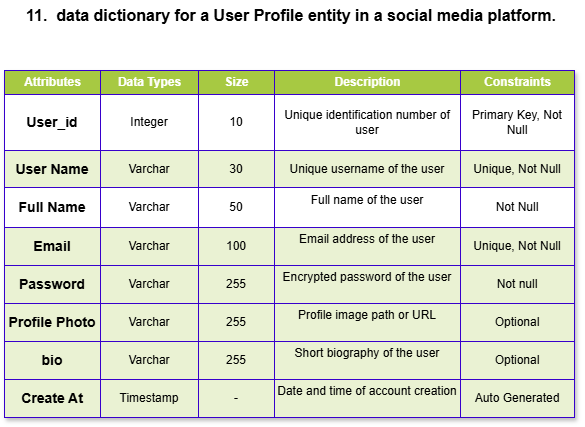

The diagram above was exported from draw.io. Its source (the exported page's mxGraphModel, read from the mxfile embedded in the PNG):
<mxGraphModel dx="786" dy="391" grid="1" gridSize="10" guides="1" tooltips="1" connect="1" arrows="1" fold="1" page="1" pageScale="1" pageWidth="850" pageHeight="1100" background="#ffffff" math="0" shadow="0">
  <root>
    <mxCell id="0" />
    <mxCell id="1" parent="0" />
    <mxCell id="F_jQQvsZ1wN8odU1UVdE-110" parent="1" style="childLayout=tableLayout;recursiveResize=0;shadow=1;fillColor=#6a00ff;fontColor=#ffffff;strokeColor=#3700CC;" value="Assets" vertex="1">
      <mxGeometry height="347" width="570" x="80" y="70" as="geometry" />
    </mxCell>
    <mxCell id="F_jQQvsZ1wN8odU1UVdE-111" parent="F_jQQvsZ1wN8odU1UVdE-110" style="shape=tableRow;horizontal=0;startSize=0;swimlaneHead=0;swimlaneBody=0;top=0;left=0;bottom=0;right=0;dropTarget=0;collapsible=0;recursiveResize=0;expand=0;fontStyle=0;strokeColor=inherit;fillColor=#ffffff;" vertex="1">
      <mxGeometry height="24" width="570" as="geometry" />
    </mxCell>
    <mxCell id="F_jQQvsZ1wN8odU1UVdE-112" parent="F_jQQvsZ1wN8odU1UVdE-111" style="connectable=0;recursiveResize=0;strokeColor=inherit;fillColor=#A7C942;align=center;fontStyle=1;fontColor=#FFFFFF;html=1;" value="Attributes" vertex="1">
      <mxGeometry height="24" width="96" as="geometry">
        <mxRectangle height="24" width="96" as="alternateBounds" />
      </mxGeometry>
    </mxCell>
    <mxCell id="F_jQQvsZ1wN8odU1UVdE-113" parent="F_jQQvsZ1wN8odU1UVdE-111" style="connectable=0;recursiveResize=0;strokeColor=inherit;fillColor=#A7C942;align=center;fontStyle=1;fontColor=#FFFFFF;html=1;" value="Data Types" vertex="1">
      <mxGeometry height="24" width="98" x="96" as="geometry">
        <mxRectangle height="24" width="98" as="alternateBounds" />
      </mxGeometry>
    </mxCell>
    <mxCell id="F_jQQvsZ1wN8odU1UVdE-114" parent="F_jQQvsZ1wN8odU1UVdE-111" style="connectable=0;recursiveResize=0;strokeColor=inherit;fillColor=#A7C942;align=center;fontStyle=1;fontColor=#FFFFFF;html=1;" value="Size" vertex="1">
      <mxGeometry height="24" width="76" x="194" as="geometry">
        <mxRectangle height="24" width="76" as="alternateBounds" />
      </mxGeometry>
    </mxCell>
    <mxCell id="F_jQQvsZ1wN8odU1UVdE-131" parent="F_jQQvsZ1wN8odU1UVdE-111" style="connectable=0;recursiveResize=0;strokeColor=inherit;fillColor=#A7C942;align=center;fontStyle=1;fontColor=#FFFFFF;html=1;" value="Description" vertex="1">
      <mxGeometry height="24" width="186" x="270" as="geometry">
        <mxRectangle height="24" width="186" as="alternateBounds" />
      </mxGeometry>
    </mxCell>
    <mxCell id="F_jQQvsZ1wN8odU1UVdE-136" parent="F_jQQvsZ1wN8odU1UVdE-111" style="connectable=0;recursiveResize=0;strokeColor=inherit;fillColor=#A7C942;align=center;fontStyle=1;fontColor=#FFFFFF;html=1;" value="Constraints" vertex="1">
      <mxGeometry height="24" width="114" x="456" as="geometry">
        <mxRectangle height="24" width="114" as="alternateBounds" />
      </mxGeometry>
    </mxCell>
    <mxCell id="F_jQQvsZ1wN8odU1UVdE-115" parent="F_jQQvsZ1wN8odU1UVdE-110" style="shape=tableRow;horizontal=0;startSize=0;swimlaneHead=0;swimlaneBody=0;top=0;left=0;bottom=0;right=0;dropTarget=0;collapsible=0;recursiveResize=0;expand=0;fontStyle=0;strokeColor=inherit;fillColor=#ffffff;" value="" vertex="1">
      <mxGeometry height="56" width="570" y="24" as="geometry" />
    </mxCell>
    <mxCell id="F_jQQvsZ1wN8odU1UVdE-116" parent="F_jQQvsZ1wN8odU1UVdE-115" style="connectable=0;recursiveResize=0;strokeColor=inherit;fillColor=inherit;align=center;whiteSpace=wrap;html=1;" value="&lt;b&gt;&lt;font style=&quot;font-size: 14px;&quot;&gt;User_id&lt;/font&gt;&lt;/b&gt;" vertex="1">
      <mxGeometry height="56" width="96" as="geometry">
        <mxRectangle height="56" width="96" as="alternateBounds" />
      </mxGeometry>
    </mxCell>
    <mxCell id="F_jQQvsZ1wN8odU1UVdE-117" parent="F_jQQvsZ1wN8odU1UVdE-115" style="connectable=0;recursiveResize=0;strokeColor=inherit;fillColor=inherit;align=center;whiteSpace=wrap;html=1;" value="Integer" vertex="1">
      <mxGeometry height="56" width="98" x="96" as="geometry">
        <mxRectangle height="56" width="98" as="alternateBounds" />
      </mxGeometry>
    </mxCell>
    <mxCell id="F_jQQvsZ1wN8odU1UVdE-118" parent="F_jQQvsZ1wN8odU1UVdE-115" style="connectable=0;recursiveResize=0;strokeColor=inherit;fillColor=inherit;align=center;whiteSpace=wrap;html=1;" value="10" vertex="1">
      <mxGeometry height="56" width="76" x="194" as="geometry">
        <mxRectangle height="56" width="76" as="alternateBounds" />
      </mxGeometry>
    </mxCell>
    <mxCell id="F_jQQvsZ1wN8odU1UVdE-132" parent="F_jQQvsZ1wN8odU1UVdE-115" style="connectable=0;recursiveResize=0;strokeColor=inherit;fillColor=inherit;align=center;whiteSpace=wrap;html=1;" value="Unique identification number of user" vertex="1">
      <mxGeometry height="56" width="186" x="270" as="geometry">
        <mxRectangle height="56" width="186" as="alternateBounds" />
      </mxGeometry>
    </mxCell>
    <mxCell id="F_jQQvsZ1wN8odU1UVdE-137" parent="F_jQQvsZ1wN8odU1UVdE-115" style="connectable=0;recursiveResize=0;strokeColor=inherit;fillColor=inherit;align=center;whiteSpace=wrap;html=1;" value="Primary Key, Not Null" vertex="1">
      <mxGeometry height="56" width="114" x="456" as="geometry">
        <mxRectangle height="56" width="114" as="alternateBounds" />
      </mxGeometry>
    </mxCell>
    <mxCell id="F_jQQvsZ1wN8odU1UVdE-119" parent="F_jQQvsZ1wN8odU1UVdE-110" style="shape=tableRow;horizontal=0;startSize=0;swimlaneHead=0;swimlaneBody=0;top=0;left=0;bottom=0;right=0;dropTarget=0;collapsible=0;recursiveResize=0;expand=0;fontStyle=1;strokeColor=inherit;fillColor=#EAF2D3;" value="" vertex="1">
      <mxGeometry height="37" width="570" y="80" as="geometry" />
    </mxCell>
    <mxCell id="F_jQQvsZ1wN8odU1UVdE-120" parent="F_jQQvsZ1wN8odU1UVdE-119" style="connectable=0;recursiveResize=0;strokeColor=inherit;fillColor=inherit;whiteSpace=wrap;html=1;" value="&lt;b&gt;&lt;font style=&quot;font-size: 14px;&quot;&gt;User Name&lt;/font&gt;&lt;/b&gt;" vertex="1">
      <mxGeometry height="37" width="96" as="geometry">
        <mxRectangle height="37" width="96" as="alternateBounds" />
      </mxGeometry>
    </mxCell>
    <mxCell id="F_jQQvsZ1wN8odU1UVdE-121" parent="F_jQQvsZ1wN8odU1UVdE-119" style="connectable=0;recursiveResize=0;strokeColor=inherit;fillColor=inherit;whiteSpace=wrap;html=1;" value="Varchar" vertex="1">
      <mxGeometry height="37" width="98" x="96" as="geometry">
        <mxRectangle height="37" width="98" as="alternateBounds" />
      </mxGeometry>
    </mxCell>
    <mxCell id="F_jQQvsZ1wN8odU1UVdE-122" parent="F_jQQvsZ1wN8odU1UVdE-119" style="connectable=0;recursiveResize=0;strokeColor=inherit;fillColor=inherit;whiteSpace=wrap;html=1;" value="30" vertex="1">
      <mxGeometry height="37" width="76" x="194" as="geometry">
        <mxRectangle height="37" width="76" as="alternateBounds" />
      </mxGeometry>
    </mxCell>
    <mxCell id="F_jQQvsZ1wN8odU1UVdE-133" parent="F_jQQvsZ1wN8odU1UVdE-119" style="connectable=0;recursiveResize=0;strokeColor=inherit;fillColor=inherit;whiteSpace=wrap;html=1;" value="Unique username of the user" vertex="1">
      <mxGeometry height="37" width="186" x="270" as="geometry">
        <mxRectangle height="37" width="186" as="alternateBounds" />
      </mxGeometry>
    </mxCell>
    <mxCell id="F_jQQvsZ1wN8odU1UVdE-138" parent="F_jQQvsZ1wN8odU1UVdE-119" style="connectable=0;recursiveResize=0;strokeColor=inherit;fillColor=inherit;whiteSpace=wrap;html=1;" value="Unique, Not Null" vertex="1">
      <mxGeometry height="37" width="114" x="456" as="geometry">
        <mxRectangle height="37" width="114" as="alternateBounds" />
      </mxGeometry>
    </mxCell>
    <mxCell id="F_jQQvsZ1wN8odU1UVdE-123" parent="F_jQQvsZ1wN8odU1UVdE-110" style="shape=tableRow;horizontal=0;startSize=0;swimlaneHead=0;swimlaneBody=0;top=0;left=0;bottom=0;right=0;dropTarget=0;collapsible=0;recursiveResize=0;expand=0;fontStyle=0;strokeColor=inherit;fillColor=#ffffff;" value="" vertex="1">
      <mxGeometry height="40" width="570" y="117" as="geometry" />
    </mxCell>
    <mxCell id="F_jQQvsZ1wN8odU1UVdE-124" parent="F_jQQvsZ1wN8odU1UVdE-123" style="connectable=0;recursiveResize=0;strokeColor=inherit;fillColor=inherit;fontStyle=0;align=center;whiteSpace=wrap;html=1;" value="&lt;b&gt;&lt;font style=&quot;font-size: 14px;&quot;&gt;Full Name&lt;/font&gt;&lt;/b&gt;" vertex="1">
      <mxGeometry height="40" width="96" as="geometry">
        <mxRectangle height="40" width="96" as="alternateBounds" />
      </mxGeometry>
    </mxCell>
    <mxCell id="F_jQQvsZ1wN8odU1UVdE-125" parent="F_jQQvsZ1wN8odU1UVdE-123" style="connectable=0;recursiveResize=0;strokeColor=inherit;fillColor=inherit;fontStyle=0;align=center;whiteSpace=wrap;html=1;" value="Varchar" vertex="1">
      <mxGeometry height="40" width="98" x="96" as="geometry">
        <mxRectangle height="40" width="98" as="alternateBounds" />
      </mxGeometry>
    </mxCell>
    <mxCell id="F_jQQvsZ1wN8odU1UVdE-126" parent="F_jQQvsZ1wN8odU1UVdE-123" style="connectable=0;recursiveResize=0;strokeColor=inherit;fillColor=inherit;fontStyle=0;align=center;whiteSpace=wrap;html=1;" value="50" vertex="1">
      <mxGeometry height="40" width="76" x="194" as="geometry">
        <mxRectangle height="40" width="76" as="alternateBounds" />
      </mxGeometry>
    </mxCell>
    <mxCell id="F_jQQvsZ1wN8odU1UVdE-134" parent="F_jQQvsZ1wN8odU1UVdE-123" style="connectable=0;recursiveResize=0;strokeColor=inherit;fillColor=inherit;fontStyle=0;align=center;whiteSpace=wrap;html=1;" value="&#10;Full name of the user&#10;&#10;" vertex="1">
      <mxGeometry height="40" width="186" x="270" as="geometry">
        <mxRectangle height="40" width="186" as="alternateBounds" />
      </mxGeometry>
    </mxCell>
    <mxCell id="F_jQQvsZ1wN8odU1UVdE-139" parent="F_jQQvsZ1wN8odU1UVdE-123" style="connectable=0;recursiveResize=0;strokeColor=inherit;fillColor=inherit;fontStyle=0;align=center;whiteSpace=wrap;html=1;" value="Not Null" vertex="1">
      <mxGeometry height="40" width="114" x="456" as="geometry">
        <mxRectangle height="40" width="114" as="alternateBounds" />
      </mxGeometry>
    </mxCell>
    <mxCell id="F_jQQvsZ1wN8odU1UVdE-127" parent="F_jQQvsZ1wN8odU1UVdE-110" style="shape=tableRow;horizontal=0;startSize=0;swimlaneHead=0;swimlaneBody=0;top=0;left=0;bottom=0;right=0;dropTarget=0;collapsible=0;recursiveResize=0;expand=0;fontStyle=1;strokeColor=inherit;fillColor=#EAF2D3;" value="" vertex="1">
      <mxGeometry height="38" width="570" y="157" as="geometry" />
    </mxCell>
    <mxCell id="F_jQQvsZ1wN8odU1UVdE-128" parent="F_jQQvsZ1wN8odU1UVdE-127" style="connectable=0;recursiveResize=0;strokeColor=inherit;fillColor=inherit;whiteSpace=wrap;html=1;" value="&lt;b&gt;&lt;font style=&quot;font-size: 14px;&quot;&gt;Email&lt;/font&gt;&lt;/b&gt;" vertex="1">
      <mxGeometry height="38" width="96" as="geometry">
        <mxRectangle height="38" width="96" as="alternateBounds" />
      </mxGeometry>
    </mxCell>
    <mxCell id="F_jQQvsZ1wN8odU1UVdE-129" parent="F_jQQvsZ1wN8odU1UVdE-127" style="connectable=0;recursiveResize=0;strokeColor=inherit;fillColor=inherit;whiteSpace=wrap;html=1;" value="Varchar" vertex="1">
      <mxGeometry height="38" width="98" x="96" as="geometry">
        <mxRectangle height="38" width="98" as="alternateBounds" />
      </mxGeometry>
    </mxCell>
    <mxCell id="F_jQQvsZ1wN8odU1UVdE-130" parent="F_jQQvsZ1wN8odU1UVdE-127" style="connectable=0;recursiveResize=0;strokeColor=inherit;fillColor=inherit;whiteSpace=wrap;html=1;" value="100" vertex="1">
      <mxGeometry height="38" width="76" x="194" as="geometry">
        <mxRectangle height="38" width="76" as="alternateBounds" />
      </mxGeometry>
    </mxCell>
    <mxCell id="F_jQQvsZ1wN8odU1UVdE-135" parent="F_jQQvsZ1wN8odU1UVdE-127" style="connectable=0;recursiveResize=0;strokeColor=inherit;fillColor=inherit;whiteSpace=wrap;html=1;" value="&#10;Email address of the user&#10;&#10;" vertex="1">
      <mxGeometry height="38" width="186" x="270" as="geometry">
        <mxRectangle height="38" width="186" as="alternateBounds" />
      </mxGeometry>
    </mxCell>
    <mxCell id="F_jQQvsZ1wN8odU1UVdE-140" parent="F_jQQvsZ1wN8odU1UVdE-127" style="connectable=0;recursiveResize=0;strokeColor=inherit;fillColor=inherit;whiteSpace=wrap;html=1;" value="Unique, Not Null" vertex="1">
      <mxGeometry height="38" width="114" x="456" as="geometry">
        <mxRectangle height="38" width="114" as="alternateBounds" />
      </mxGeometry>
    </mxCell>
    <mxCell id="F_jQQvsZ1wN8odU1UVdE-165" parent="F_jQQvsZ1wN8odU1UVdE-110" style="shape=tableRow;horizontal=0;startSize=0;swimlaneHead=0;swimlaneBody=0;top=0;left=0;bottom=0;right=0;dropTarget=0;collapsible=0;recursiveResize=0;expand=0;fontStyle=1;strokeColor=inherit;fillColor=#EAF2D3;" vertex="1">
      <mxGeometry height="38" width="570" y="195" as="geometry" />
    </mxCell>
    <mxCell id="F_jQQvsZ1wN8odU1UVdE-166" parent="F_jQQvsZ1wN8odU1UVdE-165" style="connectable=0;recursiveResize=0;strokeColor=inherit;fillColor=inherit;whiteSpace=wrap;html=1;" value="&lt;b&gt;&lt;font style=&quot;font-size: 14px;&quot;&gt;Password&lt;/font&gt;&lt;/b&gt;" vertex="1">
      <mxGeometry height="38" width="96" as="geometry">
        <mxRectangle height="38" width="96" as="alternateBounds" />
      </mxGeometry>
    </mxCell>
    <mxCell id="F_jQQvsZ1wN8odU1UVdE-167" parent="F_jQQvsZ1wN8odU1UVdE-165" style="connectable=0;recursiveResize=0;strokeColor=inherit;fillColor=inherit;whiteSpace=wrap;html=1;" value="Varchar" vertex="1">
      <mxGeometry height="38" width="98" x="96" as="geometry">
        <mxRectangle height="38" width="98" as="alternateBounds" />
      </mxGeometry>
    </mxCell>
    <mxCell id="F_jQQvsZ1wN8odU1UVdE-168" parent="F_jQQvsZ1wN8odU1UVdE-165" style="connectable=0;recursiveResize=0;strokeColor=inherit;fillColor=inherit;whiteSpace=wrap;html=1;" value="255" vertex="1">
      <mxGeometry height="38" width="76" x="194" as="geometry">
        <mxRectangle height="38" width="76" as="alternateBounds" />
      </mxGeometry>
    </mxCell>
    <mxCell id="F_jQQvsZ1wN8odU1UVdE-169" parent="F_jQQvsZ1wN8odU1UVdE-165" style="connectable=0;recursiveResize=0;strokeColor=inherit;fillColor=inherit;whiteSpace=wrap;html=1;" value="&#10;Encrypted password of the user&#10;&#10;" vertex="1">
      <mxGeometry height="38" width="186" x="270" as="geometry">
        <mxRectangle height="38" width="186" as="alternateBounds" />
      </mxGeometry>
    </mxCell>
    <mxCell id="F_jQQvsZ1wN8odU1UVdE-170" parent="F_jQQvsZ1wN8odU1UVdE-165" style="connectable=0;recursiveResize=0;strokeColor=inherit;fillColor=inherit;whiteSpace=wrap;html=1;" value="Not null" vertex="1">
      <mxGeometry height="38" width="114" x="456" as="geometry">
        <mxRectangle height="38" width="114" as="alternateBounds" />
      </mxGeometry>
    </mxCell>
    <mxCell id="F_jQQvsZ1wN8odU1UVdE-159" parent="F_jQQvsZ1wN8odU1UVdE-110" style="shape=tableRow;horizontal=0;startSize=0;swimlaneHead=0;swimlaneBody=0;top=0;left=0;bottom=0;right=0;dropTarget=0;collapsible=0;recursiveResize=0;expand=0;fontStyle=1;strokeColor=inherit;fillColor=#EAF2D3;" vertex="1">
      <mxGeometry height="38" width="570" y="233" as="geometry" />
    </mxCell>
    <mxCell id="F_jQQvsZ1wN8odU1UVdE-160" parent="F_jQQvsZ1wN8odU1UVdE-159" style="connectable=0;recursiveResize=0;strokeColor=inherit;fillColor=inherit;whiteSpace=wrap;html=1;" value="&lt;b&gt;&lt;font style=&quot;font-size: 14px;&quot;&gt;Profile Photo&lt;/font&gt;&lt;/b&gt;" vertex="1">
      <mxGeometry height="38" width="96" as="geometry">
        <mxRectangle height="38" width="96" as="alternateBounds" />
      </mxGeometry>
    </mxCell>
    <mxCell id="F_jQQvsZ1wN8odU1UVdE-161" parent="F_jQQvsZ1wN8odU1UVdE-159" style="connectable=0;recursiveResize=0;strokeColor=inherit;fillColor=inherit;whiteSpace=wrap;html=1;" value="Varchar" vertex="1">
      <mxGeometry height="38" width="98" x="96" as="geometry">
        <mxRectangle height="38" width="98" as="alternateBounds" />
      </mxGeometry>
    </mxCell>
    <mxCell id="F_jQQvsZ1wN8odU1UVdE-162" parent="F_jQQvsZ1wN8odU1UVdE-159" style="connectable=0;recursiveResize=0;strokeColor=inherit;fillColor=inherit;whiteSpace=wrap;html=1;" value="255" vertex="1">
      <mxGeometry height="38" width="76" x="194" as="geometry">
        <mxRectangle height="38" width="76" as="alternateBounds" />
      </mxGeometry>
    </mxCell>
    <mxCell id="F_jQQvsZ1wN8odU1UVdE-163" parent="F_jQQvsZ1wN8odU1UVdE-159" style="connectable=0;recursiveResize=0;strokeColor=inherit;fillColor=inherit;whiteSpace=wrap;html=1;" value="&#10;Profile image path or URL&#10;&#10;" vertex="1">
      <mxGeometry height="38" width="186" x="270" as="geometry">
        <mxRectangle height="38" width="186" as="alternateBounds" />
      </mxGeometry>
    </mxCell>
    <mxCell id="F_jQQvsZ1wN8odU1UVdE-164" parent="F_jQQvsZ1wN8odU1UVdE-159" style="connectable=0;recursiveResize=0;strokeColor=inherit;fillColor=inherit;whiteSpace=wrap;html=1;" value="Optional" vertex="1">
      <mxGeometry height="38" width="114" x="456" as="geometry">
        <mxRectangle height="38" width="114" as="alternateBounds" />
      </mxGeometry>
    </mxCell>
    <mxCell id="F_jQQvsZ1wN8odU1UVdE-153" parent="F_jQQvsZ1wN8odU1UVdE-110" style="shape=tableRow;horizontal=0;startSize=0;swimlaneHead=0;swimlaneBody=0;top=0;left=0;bottom=0;right=0;dropTarget=0;collapsible=0;recursiveResize=0;expand=0;fontStyle=1;strokeColor=inherit;fillColor=#EAF2D3;" vertex="1">
      <mxGeometry height="38" width="570" y="271" as="geometry" />
    </mxCell>
    <mxCell id="F_jQQvsZ1wN8odU1UVdE-154" parent="F_jQQvsZ1wN8odU1UVdE-153" style="connectable=0;recursiveResize=0;strokeColor=inherit;fillColor=inherit;whiteSpace=wrap;html=1;" value="&lt;b&gt;&lt;font style=&quot;font-size: 14px;&quot;&gt;bio&lt;/font&gt;&lt;/b&gt;" vertex="1">
      <mxGeometry height="38" width="96" as="geometry">
        <mxRectangle height="38" width="96" as="alternateBounds" />
      </mxGeometry>
    </mxCell>
    <mxCell id="F_jQQvsZ1wN8odU1UVdE-155" parent="F_jQQvsZ1wN8odU1UVdE-153" style="connectable=0;recursiveResize=0;strokeColor=inherit;fillColor=inherit;whiteSpace=wrap;html=1;" value="Varchar" vertex="1">
      <mxGeometry height="38" width="98" x="96" as="geometry">
        <mxRectangle height="38" width="98" as="alternateBounds" />
      </mxGeometry>
    </mxCell>
    <mxCell id="F_jQQvsZ1wN8odU1UVdE-156" parent="F_jQQvsZ1wN8odU1UVdE-153" style="connectable=0;recursiveResize=0;strokeColor=inherit;fillColor=inherit;whiteSpace=wrap;html=1;" value="255" vertex="1">
      <mxGeometry height="38" width="76" x="194" as="geometry">
        <mxRectangle height="38" width="76" as="alternateBounds" />
      </mxGeometry>
    </mxCell>
    <mxCell id="F_jQQvsZ1wN8odU1UVdE-157" parent="F_jQQvsZ1wN8odU1UVdE-153" style="connectable=0;recursiveResize=0;strokeColor=inherit;fillColor=inherit;whiteSpace=wrap;html=1;" value="&#10;Short biography of the user&#10;&#10;" vertex="1">
      <mxGeometry height="38" width="186" x="270" as="geometry">
        <mxRectangle height="38" width="186" as="alternateBounds" />
      </mxGeometry>
    </mxCell>
    <mxCell id="F_jQQvsZ1wN8odU1UVdE-158" parent="F_jQQvsZ1wN8odU1UVdE-153" style="connectable=0;recursiveResize=0;strokeColor=inherit;fillColor=inherit;whiteSpace=wrap;html=1;" value="Optional" vertex="1">
      <mxGeometry height="38" width="114" x="456" as="geometry">
        <mxRectangle height="38" width="114" as="alternateBounds" />
      </mxGeometry>
    </mxCell>
    <mxCell id="F_jQQvsZ1wN8odU1UVdE-147" parent="F_jQQvsZ1wN8odU1UVdE-110" style="shape=tableRow;horizontal=0;startSize=0;swimlaneHead=0;swimlaneBody=0;top=0;left=0;bottom=0;right=0;dropTarget=0;collapsible=0;recursiveResize=0;expand=0;fontStyle=1;strokeColor=inherit;fillColor=#EAF2D3;" vertex="1">
      <mxGeometry height="38" width="570" y="309" as="geometry" />
    </mxCell>
    <mxCell id="F_jQQvsZ1wN8odU1UVdE-148" parent="F_jQQvsZ1wN8odU1UVdE-147" style="connectable=0;recursiveResize=0;strokeColor=inherit;fillColor=inherit;whiteSpace=wrap;html=1;" value="&lt;b&gt;&lt;font style=&quot;font-size: 14px;&quot;&gt;Create At&lt;/font&gt;&lt;/b&gt;" vertex="1">
      <mxGeometry height="38" width="96" as="geometry">
        <mxRectangle height="38" width="96" as="alternateBounds" />
      </mxGeometry>
    </mxCell>
    <mxCell id="F_jQQvsZ1wN8odU1UVdE-149" parent="F_jQQvsZ1wN8odU1UVdE-147" style="connectable=0;recursiveResize=0;strokeColor=inherit;fillColor=inherit;whiteSpace=wrap;html=1;" value="Timestamp" vertex="1">
      <mxGeometry height="38" width="98" x="96" as="geometry">
        <mxRectangle height="38" width="98" as="alternateBounds" />
      </mxGeometry>
    </mxCell>
    <mxCell id="F_jQQvsZ1wN8odU1UVdE-150" parent="F_jQQvsZ1wN8odU1UVdE-147" style="connectable=0;recursiveResize=0;strokeColor=inherit;fillColor=inherit;whiteSpace=wrap;html=1;" value="-" vertex="1">
      <mxGeometry height="38" width="76" x="194" as="geometry">
        <mxRectangle height="38" width="76" as="alternateBounds" />
      </mxGeometry>
    </mxCell>
    <mxCell id="F_jQQvsZ1wN8odU1UVdE-151" parent="F_jQQvsZ1wN8odU1UVdE-147" style="connectable=0;recursiveResize=0;strokeColor=inherit;fillColor=inherit;whiteSpace=wrap;html=1;" value="&#10;Date and time of account creation&#10;&#10;" vertex="1">
      <mxGeometry height="38" width="186" x="270" as="geometry">
        <mxRectangle height="38" width="186" as="alternateBounds" />
      </mxGeometry>
    </mxCell>
    <mxCell id="F_jQQvsZ1wN8odU1UVdE-152" parent="F_jQQvsZ1wN8odU1UVdE-147" style="connectable=0;recursiveResize=0;strokeColor=inherit;fillColor=inherit;whiteSpace=wrap;html=1;" value="Auto Generated" vertex="1">
      <mxGeometry height="38" width="114" x="456" as="geometry">
        <mxRectangle height="38" width="114" as="alternateBounds" />
      </mxGeometry>
    </mxCell>
    <mxCell id="F_jQQvsZ1wN8odU1UVdE-171" parent="1" style="text;html=1;whiteSpace=wrap;strokeColor=none;fillColor=none;align=left;verticalAlign=middle;rounded=0;" value="&lt;div style=&quot;text-align: justify;&quot;&gt;&lt;b style=&quot;background-color: transparent; color: light-dark(rgb(0, 0, 0), rgb(255, 255, 255));&quot;&gt;&lt;font style=&quot;font-size: 16px;&quot;&gt;11.&amp;nbsp; data dictionary for a User Profile entity in a social media platform.&lt;/font&gt;&lt;/b&gt;&lt;/div&gt;" vertex="1">
      <mxGeometry height="30" width="560" x="100" as="geometry" />
    </mxCell>
  </root>
</mxGraphModel>